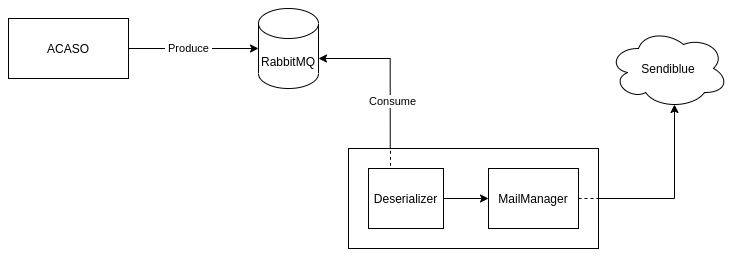

The diagram above was exported from draw.io. Its source (the exported page's mxGraphModel, read from the mxfile embedded in the PNG):
<mxGraphModel dx="1131" dy="651" grid="1" gridSize="10" guides="1" tooltips="1" connect="1" arrows="1" fold="1" page="1" pageScale="1" pageWidth="850" pageHeight="1100" math="0" shadow="0">
  <root>
    <mxCell id="0" />
    <mxCell id="1" parent="0" />
    <mxCell id="vEne7Kp_KgeCxZkj6iek-1" value="RabbitMQ" style="shape=cylinder3;whiteSpace=wrap;html=1;boundedLbl=1;backgroundOutline=1;size=15;" vertex="1" parent="1">
      <mxGeometry x="330" y="160" width="60" height="80" as="geometry" />
    </mxCell>
    <mxCell id="vEne7Kp_KgeCxZkj6iek-3" style="edgeStyle=orthogonalEdgeStyle;rounded=0;orthogonalLoop=1;jettySize=auto;html=1;exitX=1;exitY=0.5;exitDx=0;exitDy=0;entryX=0;entryY=0.5;entryDx=0;entryDy=0;entryPerimeter=0;" edge="1" parent="1" source="vEne7Kp_KgeCxZkj6iek-2" target="vEne7Kp_KgeCxZkj6iek-1">
      <mxGeometry relative="1" as="geometry" />
    </mxCell>
    <mxCell id="vEne7Kp_KgeCxZkj6iek-4" value="&amp;nbsp;Produce&amp;nbsp;" style="edgeLabel;html=1;align=center;verticalAlign=middle;resizable=0;points=[];" vertex="1" connectable="0" parent="vEne7Kp_KgeCxZkj6iek-3">
      <mxGeometry x="-0.2267" y="-4" relative="1" as="geometry">
        <mxPoint x="10" y="-4" as="offset" />
      </mxGeometry>
    </mxCell>
    <mxCell id="vEne7Kp_KgeCxZkj6iek-2" value="ACASO" style="rounded=0;whiteSpace=wrap;html=1;" vertex="1" parent="1">
      <mxGeometry x="80" y="170" width="120" height="60" as="geometry" />
    </mxCell>
    <mxCell id="vEne7Kp_KgeCxZkj6iek-6" style="edgeStyle=orthogonalEdgeStyle;rounded=0;orthogonalLoop=1;jettySize=auto;html=1;exitX=0.167;exitY=0;exitDx=0;exitDy=0;exitPerimeter=0;" edge="1" parent="1" source="vEne7Kp_KgeCxZkj6iek-8" target="vEne7Kp_KgeCxZkj6iek-1">
      <mxGeometry relative="1" as="geometry">
        <mxPoint x="610" y="220" as="sourcePoint" />
        <Array as="points">
          <mxPoint x="462" y="210" />
        </Array>
      </mxGeometry>
    </mxCell>
    <mxCell id="vEne7Kp_KgeCxZkj6iek-7" value="&amp;nbsp;Consume&amp;nbsp;" style="edgeLabel;html=1;align=center;verticalAlign=middle;resizable=0;points=[];" vertex="1" connectable="0" parent="vEne7Kp_KgeCxZkj6iek-6">
      <mxGeometry x="-0.128" y="1" relative="1" as="geometry">
        <mxPoint x="3" y="23" as="offset" />
      </mxGeometry>
    </mxCell>
    <mxCell id="vEne7Kp_KgeCxZkj6iek-8" value="" style="rounded=0;whiteSpace=wrap;html=1;fillColor=none;spacingBottom=8;" vertex="1" parent="1">
      <mxGeometry x="420" y="300" width="250" height="100" as="geometry" />
    </mxCell>
    <mxCell id="vEne7Kp_KgeCxZkj6iek-16" style="edgeStyle=orthogonalEdgeStyle;rounded=0;orthogonalLoop=1;jettySize=auto;html=1;exitX=1;exitY=0.5;exitDx=0;exitDy=0;entryX=0;entryY=0.5;entryDx=0;entryDy=0;" edge="1" parent="1" source="vEne7Kp_KgeCxZkj6iek-11" target="vEne7Kp_KgeCxZkj6iek-12">
      <mxGeometry relative="1" as="geometry" />
    </mxCell>
    <mxCell id="vEne7Kp_KgeCxZkj6iek-20" style="edgeStyle=orthogonalEdgeStyle;rounded=0;orthogonalLoop=1;jettySize=auto;html=1;exitX=0.25;exitY=0;exitDx=0;exitDy=0;entryX=0.168;entryY=0.012;entryDx=0;entryDy=0;entryPerimeter=0;dashed=1;endArrow=none;endFill=0;" edge="1" parent="1" source="vEne7Kp_KgeCxZkj6iek-11" target="vEne7Kp_KgeCxZkj6iek-8">
      <mxGeometry relative="1" as="geometry" />
    </mxCell>
    <mxCell id="vEne7Kp_KgeCxZkj6iek-11" value="Deserializer" style="rounded=0;whiteSpace=wrap;html=1;strokeColor=#000000;fillColor=none;gradientColor=none;" vertex="1" parent="1">
      <mxGeometry x="440" y="320" width="75" height="60" as="geometry" />
    </mxCell>
    <mxCell id="vEne7Kp_KgeCxZkj6iek-15" style="edgeStyle=orthogonalEdgeStyle;rounded=0;orthogonalLoop=1;jettySize=auto;html=1;entryX=0.55;entryY=0.95;entryDx=0;entryDy=0;entryPerimeter=0;" edge="1" parent="1" target="vEne7Kp_KgeCxZkj6iek-13">
      <mxGeometry relative="1" as="geometry">
        <mxPoint x="670" y="350" as="sourcePoint" />
      </mxGeometry>
    </mxCell>
    <mxCell id="vEne7Kp_KgeCxZkj6iek-24" style="edgeStyle=orthogonalEdgeStyle;rounded=0;orthogonalLoop=1;jettySize=auto;html=1;exitX=1;exitY=0.5;exitDx=0;exitDy=0;entryX=1;entryY=0.5;entryDx=0;entryDy=0;dashed=1;endArrow=none;endFill=0;" edge="1" parent="1" source="vEne7Kp_KgeCxZkj6iek-12" target="vEne7Kp_KgeCxZkj6iek-8">
      <mxGeometry relative="1" as="geometry" />
    </mxCell>
    <mxCell id="vEne7Kp_KgeCxZkj6iek-12" value="MailManager" style="rounded=0;whiteSpace=wrap;html=1;strokeColor=#000000;fillColor=none;gradientColor=none;" vertex="1" parent="1">
      <mxGeometry x="560" y="320" width="90" height="60" as="geometry" />
    </mxCell>
    <mxCell id="vEne7Kp_KgeCxZkj6iek-13" value="Sendiblue" style="ellipse;shape=cloud;whiteSpace=wrap;html=1;strokeColor=#000000;fillColor=none;gradientColor=none;" vertex="1" parent="1">
      <mxGeometry x="680" y="180" width="120" height="80" as="geometry" />
    </mxCell>
  </root>
</mxGraphModel>